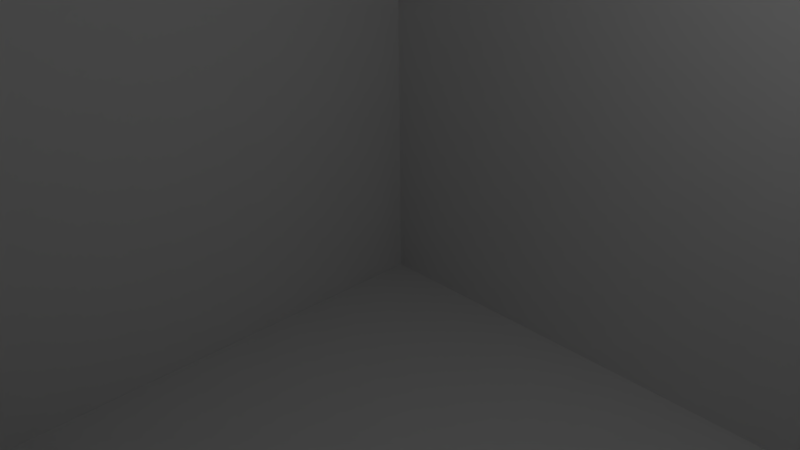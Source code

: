 # Source: crate.blend  (saved by Blender 2.59.0; exported with 4.5.12 LTS)
import bpy
from mathutils import Matrix  # noqa: F401  (used for matrix-valued properties, if any)

bpy.ops.wm.read_factory_settings(use_empty=True)
scene = bpy.context.scene
scene.name = 'Scene'

# ---- collections
col_collection_1 = bpy.data.collections.new('Collection 1'); scene.collection.children.link(col_collection_1)

# ---- materials (node trees are filled in below, after node groups)
mat_material = bpy.data.materials.new('Material')
mat_material.alpha_threshold = 0.0
mat_material.use_transparent_shadow = False
mat_material.roughness = 0.5
mat_material.line_color = (0.0, 0.0, 0.0, 1.0)

# ---- material node trees

# ---- world
world_world = bpy.data.worlds.new('World'); scene.world = world_world
world_world.color = (0.05088, 0.05088, 0.05088)
world_world.use_sun_shadow = False
world_world.sun_shadow_jitter_overblur = 0.0
world_world.cycles.sampling_method = 'MANUAL'
world_world.cycles.sample_map_resolution = 256

# ---- cameras
cam_camera = bpy.data.cameras.new('Camera')
cam_camera.clip_end = 100.0
cam_camera.lens = 35.0
cam_camera.ortho_scale = 7.314
cam_camera.dof.focus_distance = 0.0
cam_camera.dof.aperture_fstop = 128.0

# ---- lights
light_lamp = bpy.data.lights.new('Lamp', 'POINT')
light_lamp.transmission_factor = 0.0
light_lamp.cutoff_distance = 30.0
light_lamp.energy = 100.0
light_lamp.shadow_buffer_clip_start = 1.001
light_lamp.shadow_soft_size = 1.0
light_lamp.shadow_maximum_resolution = 0.006
light_lamp.use_absolute_resolution = True
light_lamp.cycles.use_multiple_importance_sampling = False

# ---- meshes
me_cube = bpy.data.meshes.new('Cube')
me_cube.from_pydata([(1.0, 1.0, -1.0), (1.0, -1.0, -1.0), (-1.0, -1.0, -1.0), (-1.0, 1.0, -1.0), (1.0, 1.0, 1.0), (1.0, -1.0, 1.0), (-1.0, -1.0, 1.0), (-1.0, 1.0, 1.0)], [], [(0, 1, 2, 3), (4, 7, 6, 5), (0, 4, 5, 1), (1, 5, 6, 2), (2, 6, 7, 3), (4, 0, 3, 7)])
_uv = me_cube.uv_layers.new(name='UVTex')
_uv.uv.foreach_set('vector', [1.011, 0.9987, 0.0108, 0.9987, 0.0108, -0.001335, 1.011, -0.001335, 1.0, 1.0, 5.96e-08, 1.0, 0.0, 3.576e-07, 1.0, 0.0, 0.0, 0.0, 1.0, 0.0, 1.0, 1.0, 0.0, 1.0, 0.0, 0.0, 1.0, 0.0, 1.0, 1.0, 0.0, 1.0, 0.0, 0.0, 1.0, 0.0, 1.0, 1.0, 0.0, 1.0, 0.0, 0.0, 1.0, 0.0, 1.0, 1.0, 0.0, 1.0])
me_cube.materials.append(mat_material)
me_cube.use_remesh_preserve_volume = False
me_cube.use_remesh_preserve_attributes = False
me_cube.use_mirror_vertex_groups = False
me_cube.update()

# ---- objects
ob_cube = bpy.data.objects.new('Cube', me_cube)
ob_lamp = bpy.data.objects.new('Lamp', light_lamp)
ob_camera = bpy.data.objects.new('Camera', cam_camera)

# ---- transforms, parenting, visibility, modifiers, constraints
ob_cube.location = (0.0, 0.0, 1.319)
ob_cube.scale = (7.486, 7.486, 7.486)
ob_cube.lock_rotations_4d = False
ob_cube.empty_display_type = 'ARROWS'
ob_cube.lineart.crease_threshold = 0.0
ob_lamp.location = (4.076, 1.005, 5.904)
ob_lamp.rotation_euler = (0.6503, 0.05522, 1.866)
ob_lamp.lock_rotations_4d = False
ob_lamp.empty_display_type = 'ARROWS'
ob_lamp.color = (0.0, 0.0, 0.0, 0.0)
ob_lamp.lineart.crease_threshold = 0.0
ob_camera.location = (7.481, -6.508, 5.344)
ob_camera.rotation_euler = (1.109, 0.01082, 0.8149)
ob_camera.lock_rotations_4d = False
ob_camera.empty_display_type = 'ARROWS'
ob_camera.color = (0.0, 0.0, 0.0, 0.0)
ob_camera.display_type = 'WIRE'
ob_camera.lineart.crease_threshold = 0.0

# ---- collection membership
col_collection_1.objects.link(ob_cube)
col_collection_1.objects.link(ob_lamp)
col_collection_1.objects.link(ob_camera)

# ---- scene / render settings (as saved in the file)
scene.camera = ob_camera
scene.frame_start = 1; scene.frame_end = 250; scene.frame_set(1)
scene.render.engine = 'BLENDER_EEVEE_NEXT'
scene.render.image_settings.color_mode = 'RGB'
scene.render.image_settings.compression = 90
scene.render.resolution_percentage = 50
scene.render.dither_intensity = 0.0
scene.render.bake_margin = 2
scene.render.bake_bias = 0.0
scene.cycles.use_denoising = False
scene.cycles.samples = 10
scene.cycles.sampling_pattern = 'TABULATED_SOBOL'
scene.cycles.light_sampling_threshold = 0.0
scene.cycles.use_adaptive_sampling = False
scene.cycles.use_light_tree = False
scene.cycles.blur_glossy = 0.0
scene.cycles.volume_bounces = 1
scene.cycles.pixel_filter_type = 'GAUSSIAN'
scene.cycles.sample_clamp_indirect = 0.0
scene.view_settings.view_transform = 'Standard'
bpy.context.view_layer.update()
